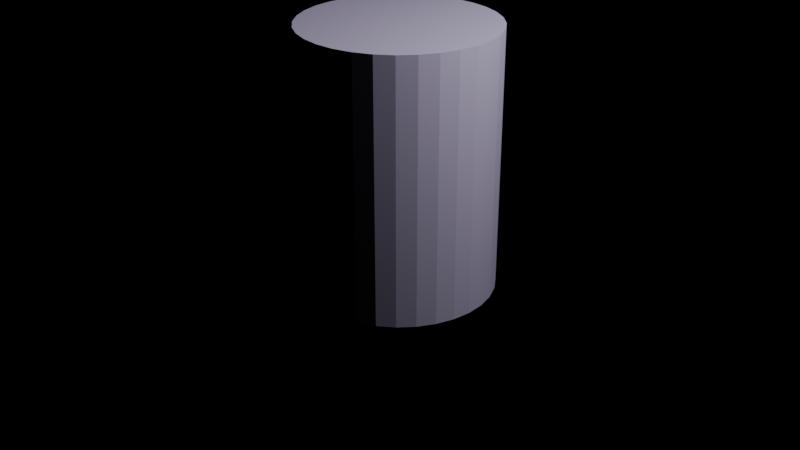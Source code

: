 # Source: trile.blend  (saved by Blender 4.2.66; exported with 4.5.12 LTS)
import bpy
from mathutils import Matrix  # noqa: F401  (used for matrix-valued properties, if any)

bpy.ops.wm.read_factory_settings(use_empty=True)
scene = bpy.context.scene
scene.name = 'Scene'

# ---- collections
col_collection = bpy.data.collections.new('Collection'); scene.collection.children.link(col_collection)

# ---- materials (node trees are filled in below, after node groups)
mat_material_001 = bpy.data.materials.new('Material.001')

# ---- material node trees
mat_material_001.use_nodes = True; mat_material_001.node_tree.nodes.clear()
_N = mat_material_001.node_tree.nodes; _L = mat_material_001.node_tree.links
n0 = _N.new('ShaderNodeBsdfPrincipled'); n0.name = 'Principled BSDF'; n0.location = (10, 300)
n0.inputs[0].default_value = (0.6319, 0.5573, 0.8002, 1.0)
n1 = _N.new('ShaderNodeOutputMaterial'); n1.name = 'Material Output'; n1.location = (300, 300)
_L.new(n0.outputs[0], n1.inputs[0])
n1.is_active_output = True

# ---- world
world_world = bpy.data.worlds.new('World'); scene.world = world_world
world_world.use_nodes = True; world_world.node_tree.nodes.clear()
_N = world_world.node_tree.nodes; _L = world_world.node_tree.links
n0 = _N.new('ShaderNodeOutputWorld'); n0.name = 'World Output'; n0.location = (300, 300)
n1 = _N.new('ShaderNodeAddShader'); n1.name = 'Add Shader'; n1.location = (10, 300)
_L.new(n1.outputs[0], n0.inputs[0])
n0.is_active_output = True
world_world.color = (0.05088, 0.05088, 0.05088)
world_world.sun_shadow_jitter_overblur = 0.0

# ---- cameras
cam_camera = bpy.data.cameras.new('Camera')
cam_camera.clip_end = 100.0
cam_camera.ortho_scale = 7.314

# ---- lights
light_light = bpy.data.lights.new('Light', 'POINT')
light_light.energy = 1000.0
light_light.shadow_soft_size = 0.1

# ---- meshes
me_cylinder = bpy.data.meshes.new('Cylinder')
me_cylinder.from_pydata([(0.0, 1.0, -1.0), (0.0, 1.0, 1.0), (0.1951, 0.9808, -1.0), (0.1951, 0.9808, 1.0), (0.3827, 0.9239, -1.0), (0.3827, 0.9239, 1.0), (0.5556, 0.8315, -1.0), (0.5556, 0.8315, 1.0), (0.7071, 0.7071, -1.0), (0.7071, 0.7071, 1.0), (0.8315, 0.5556, -1.0), (0.8315, 0.5556, 1.0), (0.9239, 0.3827, -1.0), (0.9239, 0.3827, 1.0), (0.9808, 0.1951, -1.0), (0.9808, 0.1951, 1.0), (1.0, 0.0, -1.0), (1.0, 0.0, 1.0), (0.9808, -0.1951, -1.0), (0.9808, -0.1951, 1.0), (0.9239, -0.3827, -1.0), (0.9239, -0.3827, 1.0), (0.8315, -0.5556, -1.0), (0.8315, -0.5556, 1.0), (0.7071, -0.7071, -1.0), (0.7071, -0.7071, 1.0), (0.5556, -0.8315, -1.0), (0.5556, -0.8315, 1.0), (0.3827, -0.9239, -1.0), (0.3827, -0.9239, 1.0), (0.1951, -0.9808, -1.0), (0.1951, -0.9808, 1.0), (0.0, -1.0, -1.0), (0.0, -1.0, 1.0), (-0.1951, -0.9808, -1.0), (-0.1951, -0.9808, 1.0), (-0.3827, -0.9239, -1.0), (-0.3827, -0.9239, 1.0), (-0.5556, -0.8315, -1.0), (-0.5556, -0.8315, 1.0), (-0.7071, -0.7071, -1.0), (-0.7071, -0.7071, 1.0), (-0.8315, -0.5556, -1.0), (-0.8315, -0.5556, 1.0), (-0.9239, -0.3827, -1.0), (-0.9239, -0.3827, 1.0), (-0.9808, -0.1951, -1.0), (-0.9808, -0.1951, 1.0), (-1.0, 0.0, -1.0), (-1.0, 0.0, 1.0), (-0.9808, 0.1951, -1.0), (-0.9808, 0.1951, 1.0), (-0.9239, 0.3827, -1.0), (-0.9239, 0.3827, 1.0), (-0.8315, 0.5556, -1.0), (-0.8315, 0.5556, 1.0), (-0.7071, 0.7071, -1.0), (-0.7071, 0.7071, 1.0), (-0.5556, 0.8315, -1.0), (-0.5556, 0.8315, 1.0), (-0.3827, 0.9239, -1.0), (-0.3827, 0.9239, 1.0), (-0.1951, 0.9808, -1.0), (-0.1951, 0.9808, 1.0), (0.1951, 0.9808, 1.712), (1.359e-08, 1.0, 1.712), (0.3827, 0.9239, 1.712), (0.5556, 0.8315, 1.712), (0.7071, 0.7071, 1.712), (0.8315, 0.5556, 1.712), (0.9239, 0.3827, 1.712), (0.9808, 0.1951, 1.712), (1.0, 0.0, 1.712), (0.9808, -0.1951, 1.712), (0.9239, -0.3827, 1.712), (0.8315, -0.5556, 1.712), (0.7071, -0.7071, 1.712), (0.5556, -0.8315, 1.712), (0.3827, -0.9239, 1.712), (0.1951, -0.9808, 1.712), (1.359e-08, -1.0, 1.712), (-0.1951, -0.9808, 1.712), (-0.3827, -0.9239, 1.712), (-0.5556, -0.8315, 1.712), (-0.7071, -0.7071, 1.712), (-0.8315, -0.5556, 1.712), (-0.9239, -0.3827, 1.712), (-0.9808, -0.1951, 1.712), (-1.0, 0.0, 1.712), (-0.9808, 0.1951, 1.712), (-0.9239, 0.3827, 1.712), (-0.8315, 0.5556, 1.712), (-0.7071, 0.7071, 1.712), (-0.5556, 0.8315, 1.712), (-0.3827, 0.9239, 1.712), (-0.1951, 0.9808, 1.712), (0.3827, 0.9239, 1.249), (0.5556, 0.8315, 1.249), (0.8315, -0.5556, 1.249), (0.7071, -0.7071, 1.249), (-0.7071, -0.7071, 1.249), (-0.8315, -0.5556, 1.249), (-0.5556, 0.8315, 1.249), (-0.3827, 0.9239, 1.249), (0.9808, 0.1951, 1.249), (1.0, 0.0, 1.249), (4.752e-09, -1.0, 1.249), (-0.1951, -0.9808, 1.249), (-0.9808, 0.1951, 1.249), (-0.9239, 0.3827, 1.249), (0.7071, 0.7071, 1.249), (0.5556, -0.8315, 1.249), (-0.9239, -0.3827, 1.249), (-0.1951, 0.9808, 1.249), (0.9808, -0.1951, 1.249), (-0.3827, -0.9239, 1.249), (-0.8315, 0.5556, 1.249), (0.8315, 0.5556, 1.249), (0.3827, -0.9239, 1.249), (-0.9808, -0.1951, 1.249), (4.752e-09, 1.0, 1.249), (0.1951, 0.9808, 1.249), (0.9239, -0.3827, 1.249), (-0.5556, -0.8315, 1.249), (-0.7071, 0.7071, 1.249), (0.9239, 0.3827, 1.249), (0.1951, -0.9808, 1.249), (-1.0, 0.0, 1.249), (0.0, 1.0, -0.548), (0.1951, 0.9808, -0.548), (0.3827, 0.9239, -0.548), (0.5556, 0.8315, -0.548), (0.7071, 0.7071, -0.548), (0.8315, 0.5556, -0.548), (0.9239, 0.3827, -0.548), (0.9808, 0.1951, -0.548), (1.0, 0.0, -0.548), (0.9808, -0.1951, -0.548), (0.9239, -0.3827, -0.548), (0.8315, -0.5556, -0.548), (0.7071, -0.7071, -0.548), (0.5556, -0.8315, -0.548), (0.3827, -0.9239, -0.548), (0.1951, -0.9808, -0.548), (0.0, -1.0, -0.548), (-0.1951, -0.9808, -0.548), (-0.3827, -0.9239, -0.548), (-0.5556, -0.8315, -0.548), (-0.7071, -0.7071, -0.548), (-0.8315, -0.5556, -0.548), (-0.9239, -0.3827, -0.548), (-0.9808, -0.1951, -0.548), (-1.0, 0.0, -0.548), (-0.9808, 0.1951, -0.548), (-0.9239, 0.3827, -0.548), (-0.8315, 0.5556, -0.548), (-0.7071, 0.7071, -0.548), (-0.5556, 0.8315, -0.548), (-0.3827, 0.9239, -0.548), (-0.1951, 0.9808, -0.548)], [], [(128, 1, 3, 129), (129, 3, 5, 130), (130, 5, 7, 131), (131, 7, 9, 132), (132, 9, 11, 133), (133, 11, 13, 134), (134, 13, 15, 135), (135, 15, 17, 136), (136, 17, 19, 137), (137, 19, 21, 138), (138, 21, 23, 139), (139, 23, 25, 140), (140, 25, 27, 141), (141, 27, 29, 142), (142, 29, 31, 143), (143, 31, 33, 144), (144, 33, 35, 145), (145, 35, 37, 146), (146, 37, 39, 147), (147, 39, 41, 148), (148, 41, 43, 149), (149, 43, 45, 150), (150, 45, 47, 151), (151, 47, 49, 152), (152, 49, 51, 153), (153, 51, 53, 154), (154, 53, 55, 155), (155, 55, 57, 156), (156, 57, 59, 157), (157, 59, 61, 158), (97, 96, 66, 67), (158, 61, 63, 159), (159, 63, 1, 128), (0, 2, 4, 6, 8, 10, 12, 14, 16, 18, 20, 22, 24, 26, 28, 30, 32, 34, 36, 38, 40, 42, 44, 46, 48, 50, 52, 54, 56, 58, 60, 62), (64, 65, 95, 94, 93, 92, 91, 90, 89, 88, 87, 86, 85, 84, 83, 82, 81, 80, 79, 78, 77, 76, 75, 74, 73, 72, 71, 70, 69, 68, 67, 66), (99, 98, 75, 76), (101, 100, 84, 85), (103, 102, 93, 94), (105, 104, 71, 72), (107, 106, 80, 81), (109, 108, 89, 90), (110, 97, 67, 68), (111, 99, 76, 77), (112, 101, 85, 86), (113, 103, 94, 95), (114, 105, 72, 73), (115, 107, 81, 82), (116, 109, 90, 91), (117, 110, 68, 69), (118, 111, 77, 78), (119, 112, 86, 87), (121, 120, 65, 64), (120, 113, 95, 65), (122, 114, 73, 74), (123, 115, 82, 83), (124, 116, 91, 92), (125, 117, 69, 70), (126, 118, 78, 79), (127, 119, 87, 88), (96, 121, 64, 66), (98, 122, 74, 75), (100, 123, 83, 84), (102, 124, 92, 93), (104, 125, 70, 71), (106, 126, 79, 80), (108, 127, 88, 89), (51, 49, 127, 108), (33, 31, 126, 106), (15, 13, 125, 104), (59, 57, 124, 102), (41, 39, 123, 100), (23, 21, 122, 98), (5, 3, 121, 96), (49, 47, 119, 127), (31, 29, 118, 126), (13, 11, 117, 125), (57, 55, 116, 124), (39, 37, 115, 123), (21, 19, 114, 122), (1, 63, 113, 120), (3, 1, 120, 121), (47, 45, 112, 119), (29, 27, 111, 118), (11, 9, 110, 117), (55, 53, 109, 116), (37, 35, 107, 115), (19, 17, 105, 114), (63, 61, 103, 113), (45, 43, 101, 112), (27, 25, 99, 111), (9, 7, 97, 110), (53, 51, 108, 109), (35, 33, 106, 107), (17, 15, 104, 105), (61, 59, 102, 103), (43, 41, 100, 101), (25, 23, 98, 99), (7, 5, 96, 97), (62, 159, 128, 0), (60, 158, 159, 62), (58, 157, 158, 60), (56, 156, 157, 58), (54, 155, 156, 56), (52, 154, 155, 54), (50, 153, 154, 52), (48, 152, 153, 50), (46, 151, 152, 48), (44, 150, 151, 46), (42, 149, 150, 44), (40, 148, 149, 42), (38, 147, 148, 40), (36, 146, 147, 38), (34, 145, 146, 36), (32, 144, 145, 34), (30, 143, 144, 32), (28, 142, 143, 30), (26, 141, 142, 28), (24, 140, 141, 26), (22, 139, 140, 24), (20, 138, 139, 22), (18, 137, 138, 20), (16, 136, 137, 18), (14, 135, 136, 16), (12, 134, 135, 14), (10, 133, 134, 12), (8, 132, 133, 10), (6, 131, 132, 8), (4, 130, 131, 6), (2, 129, 130, 4), (0, 128, 129, 2)])
_uv = me_cylinder.uv_layers.new(name='UVMap')
_uv.uv.foreach_set('vector', [1.0, 0.613, 1.0, 1.0, 0.9688, 1.0, 0.9688, 0.613, 0.9688, 0.613, 0.9688, 1.0, 0.9375, 1.0, 0.9375, 0.613, 0.9375, 0.613, 0.9375, 1.0, 0.9062, 1.0, 0.9062, 0.613, 0.9062, 0.613, 0.9062, 1.0, 0.875, 1.0, 0.875, 0.613, 0.875, 0.613, 0.875, 1.0, 0.8438, 1.0, 0.8438, 0.613, 0.8438, 0.613, 0.8438, 1.0, 0.8125, 1.0, 0.8125, 0.613, 0.8125, 0.613, 0.8125, 1.0, 0.7812, 1.0, 0.7812, 0.613, 0.7812, 0.613, 0.7812, 1.0, 0.75, 1.0, 0.75, 0.613, 0.75, 0.613, 0.75, 1.0, 0.7188, 1.0, 0.7188, 0.613, 0.7188, 0.613, 0.7188, 1.0, 0.6875, 1.0, 0.6875, 0.613, 0.6875, 0.613, 0.6875, 1.0, 0.6562, 1.0, 0.6562, 0.613, 0.6562, 0.613, 0.6562, 1.0, 0.625, 1.0, 0.625, 0.613, 0.625, 0.613, 0.625, 1.0, 0.5938, 1.0, 0.5938, 0.613, 0.5938, 0.613, 0.5938, 1.0, 0.5625, 1.0, 0.5625, 0.613, 0.5625, 0.613, 0.5625, 1.0, 0.5312, 1.0, 0.5312, 0.613, 0.5312, 0.613, 0.5312, 1.0, 0.5, 1.0, 0.5, 0.613, 0.5, 0.613, 0.5, 1.0, 0.4688, 1.0, 0.4688, 0.613, 0.4688, 0.613, 0.4688, 1.0, 0.4375, 1.0, 0.4375, 0.613, 0.4375, 0.613, 0.4375, 1.0, 0.4062, 1.0, 0.4062, 0.613, 0.4062, 0.613, 0.4062, 1.0, 0.375, 1.0, 0.375, 0.613, 0.375, 0.613, 0.375, 1.0, 0.3438, 1.0, 0.3438, 0.613, 0.3438, 0.613, 0.3438, 1.0, 0.3125, 1.0, 0.3125, 0.613, 0.3125, 0.613, 0.3125, 1.0, 0.2812, 1.0, 0.2812, 0.613, 0.2812, 0.613, 0.2812, 1.0, 0.25, 1.0, 0.25, 0.613, 0.25, 0.613, 0.25, 1.0, 0.2188, 1.0, 0.2188, 0.613, 0.2188, 0.613, 0.2188, 1.0, 0.1875, 1.0, 0.1875, 0.613, 0.1875, 0.613, 0.1875, 1.0, 0.1562, 1.0, 0.1562, 0.613, 0.1562, 0.613, 0.1562, 1.0, 0.125, 1.0, 0.125, 0.613, 0.125, 0.613, 0.125, 1.0, 0.09375, 1.0, 0.09375, 0.613, 0.09375, 0.613, 0.09375, 1.0, 0.0625, 1.0, 0.0625, 0.613, 0.9062, 1.0, 0.9375, 1.0, 0.9375, 1.0, 0.9062, 1.0, 0.0625, 0.613, 0.0625, 1.0, 0.03125, 1.0, 0.03125, 0.613, 0.03125, 0.613, 0.03125, 1.0, 0.0, 1.0, 0.0, 0.613, 0.75, 0.49, 0.7968, 0.4854, 0.8418, 0.4717, 0.8833, 0.4496, 0.9197, 0.4197, 0.9496, 0.3833, 0.9717, 0.3418, 0.9854, 0.2968, 0.99, 0.25, 0.9854, 0.2032, 0.9717, 0.1582, 0.9496, 0.1167, 0.9197, 0.08029, 0.8833, 0.05045, 0.8418, 0.02827, 0.7968, 0.01461, 0.75, 0.01, 0.7032, 0.01461, 0.6582, 0.02827, 0.6167, 0.05045, 0.5803, 0.08029, 0.5504, 0.1167, 0.5283, 0.1582, 0.5146, 0.2032, 0.51, 0.25, 0.5146, 0.2968, 0.5283, 0.3418, 0.5504, 0.3833, 0.5803, 0.4197, 0.6167, 0.4496, 0.6582, 0.4717, 0.7032, 0.4854, 0.2968, 0.4854, 0.25, 0.49, 0.2032, 0.4854, 0.1582, 0.4717, 0.1167, 0.4496, 0.08029, 0.4197, 0.05045, 0.3833, 0.02827, 0.3418, 0.01461, 0.2968, 0.01, 0.25, 0.01461, 0.2032, 0.02827, 0.1582, 0.05045, 0.1167, 0.08029, 0.08029, 0.1167, 0.05045, 0.1582, 0.02827, 0.2032, 0.01461, 0.25, 0.01, 0.2968, 0.01461, 0.3418, 0.02827, 0.3833, 0.05045, 0.4197, 0.08029, 0.4496, 0.1167, 0.4717, 0.1582, 0.4854, 0.2032, 0.49, 0.25, 0.4854, 0.2968, 0.4717, 0.3418, 0.4496, 0.3833, 0.4197, 0.4197, 0.3833, 0.4496, 0.3418, 0.4717, 0.625, 1.0, 0.6562, 1.0, 0.6562, 1.0, 0.625, 1.0, 0.3438, 1.0, 0.375, 1.0, 0.375, 1.0, 0.3438, 1.0, 0.0625, 1.0, 0.09375, 1.0, 0.09375, 1.0, 0.0625, 1.0, 0.75, 1.0, 0.7812, 1.0, 0.7812, 1.0, 0.75, 1.0, 0.4688, 1.0, 0.5, 1.0, 0.5, 1.0, 0.4688, 1.0, 0.1875, 1.0, 0.2188, 1.0, 0.2188, 1.0, 0.1875, 1.0, 0.875, 1.0, 0.9062, 1.0, 0.9062, 1.0, 0.875, 1.0, 0.5938, 1.0, 0.625, 1.0, 0.625, 1.0, 0.5938, 1.0, 0.3125, 1.0, 0.3438, 1.0, 0.3438, 1.0, 0.3125, 1.0, 0.03125, 1.0, 0.0625, 1.0, 0.0625, 1.0, 0.03125, 1.0, 0.7188, 1.0, 0.75, 1.0, 0.75, 1.0, 0.7188, 1.0, 0.4375, 1.0, 0.4688, 1.0, 0.4688, 1.0, 0.4375, 1.0, 0.1562, 1.0, 0.1875, 1.0, 0.1875, 1.0, 0.1562, 1.0, 0.8438, 1.0, 0.875, 1.0, 0.875, 1.0, 0.8438, 1.0, 0.5625, 1.0, 0.5938, 1.0, 0.5938, 1.0, 0.5625, 1.0, 0.2812, 1.0, 0.3125, 1.0, 0.3125, 1.0, 0.2812, 1.0, 0.9688, 1.0, 1.0, 1.0, 1.0, 1.0, 0.9688, 1.0, 0.0, 1.0, 0.03125, 1.0, 0.03125, 1.0, 0.0, 1.0, 0.6875, 1.0, 0.7188, 1.0, 0.7188, 1.0, 0.6875, 1.0, 0.4062, 1.0, 0.4375, 1.0, 0.4375, 1.0, 0.4062, 1.0, 0.125, 1.0, 0.1562, 1.0, 0.1562, 1.0, 0.125, 1.0, 0.8125, 1.0, 0.8438, 1.0, 0.8438, 1.0, 0.8125, 1.0, 0.5312, 1.0, 0.5625, 1.0, 0.5625, 1.0, 0.5312, 1.0, 0.25, 1.0, 0.2812, 1.0, 0.2812, 1.0, 0.25, 1.0, 0.9375, 1.0, 0.9688, 1.0, 0.9688, 1.0, 0.9375, 1.0, 0.6562, 1.0, 0.6875, 1.0, 0.6875, 1.0, 0.6562, 1.0, 0.375, 1.0, 0.4062, 1.0, 0.4062, 1.0, 0.375, 1.0, 0.09375, 1.0, 0.125, 1.0, 0.125, 1.0, 0.09375, 1.0, 0.7812, 1.0, 0.8125, 1.0, 0.8125, 1.0, 0.7812, 1.0, 0.5, 1.0, 0.5312, 1.0, 0.5312, 1.0, 0.5, 1.0, 0.2188, 1.0, 0.25, 1.0, 0.25, 1.0, 0.2188, 1.0, 0.2188, 1.0, 0.25, 1.0, 0.25, 1.0, 0.2188, 1.0, 0.5, 1.0, 0.5312, 1.0, 0.5312, 1.0, 0.5, 1.0, 0.7812, 1.0, 0.8125, 1.0, 0.8125, 1.0, 0.7812, 1.0, 0.09375, 1.0, 0.125, 1.0, 0.125, 1.0, 0.09375, 1.0, 0.375, 1.0, 0.4062, 1.0, 0.4062, 1.0, 0.375, 1.0, 0.6562, 1.0, 0.6875, 1.0, 0.6875, 1.0, 0.6562, 1.0, 0.9375, 1.0, 0.9688, 1.0, 0.9688, 1.0, 0.9375, 1.0, 0.25, 1.0, 0.2812, 1.0, 0.2812, 1.0, 0.25, 1.0, 0.5312, 1.0, 0.5625, 1.0, 0.5625, 1.0, 0.5312, 1.0, 0.8125, 1.0, 0.8438, 1.0, 0.8438, 1.0, 0.8125, 1.0, 0.125, 1.0, 0.1562, 1.0, 0.1562, 1.0, 0.125, 1.0, 0.4062, 1.0, 0.4375, 1.0, 0.4375, 1.0, 0.4062, 1.0, 0.6875, 1.0, 0.7188, 1.0, 0.7188, 1.0, 0.6875, 1.0, 0.0, 1.0, 0.03125, 1.0, 0.03125, 1.0, 0.0, 1.0, 0.9688, 1.0, 1.0, 1.0, 1.0, 1.0, 0.9688, 1.0, 0.2812, 1.0, 0.3125, 1.0, 0.3125, 1.0, 0.2812, 1.0, 0.5625, 1.0, 0.5938, 1.0, 0.5938, 1.0, 0.5625, 1.0, 0.8438, 1.0, 0.875, 1.0, 0.875, 1.0, 0.8438, 1.0, 0.1562, 1.0, 0.1875, 1.0, 0.1875, 1.0, 0.1562, 1.0, 0.4375, 1.0, 0.4688, 1.0, 0.4688, 1.0, 0.4375, 1.0, 0.7188, 1.0, 0.75, 1.0, 0.75, 1.0, 0.7188, 1.0, 0.03125, 1.0, 0.0625, 1.0, 0.0625, 1.0, 0.03125, 1.0, 0.3125, 1.0, 0.3438, 1.0, 0.3438, 1.0, 0.3125, 1.0, 0.5938, 1.0, 0.625, 1.0, 0.625, 1.0, 0.5938, 1.0, 0.875, 1.0, 0.9062, 1.0, 0.9062, 1.0, 0.875, 1.0, 0.1875, 1.0, 0.2188, 1.0, 0.2188, 1.0, 0.1875, 1.0, 0.4688, 1.0, 0.5, 1.0, 0.5, 1.0, 0.4688, 1.0, 0.75, 1.0, 0.7812, 1.0, 0.7812, 1.0, 0.75, 1.0, 0.0625, 1.0, 0.09375, 1.0, 0.09375, 1.0, 0.0625, 1.0, 0.3438, 1.0, 0.375, 1.0, 0.375, 1.0, 0.3438, 1.0, 0.625, 1.0, 0.6562, 1.0, 0.6562, 1.0, 0.625, 1.0, 0.9062, 1.0, 0.9375, 1.0, 0.9375, 1.0, 0.9062, 1.0, 0.03125, 0.5, 0.03125, 0.613, 0.0, 0.613, 0.0, 0.5, 0.0625, 0.5, 0.0625, 0.613, 0.03125, 0.613, 0.03125, 0.5, 0.09375, 0.5, 0.09375, 0.613, 0.0625, 0.613, 0.0625, 0.5, 0.125, 0.5, 0.125, 0.613, 0.09375, 0.613, 0.09375, 0.5, 0.1562, 0.5, 0.1562, 0.613, 0.125, 0.613, 0.125, 0.5, 0.1875, 0.5, 0.1875, 0.613, 0.1562, 0.613, 0.1562, 0.5, 0.2188, 0.5, 0.2188, 0.613, 0.1875, 0.613, 0.1875, 0.5, 0.25, 0.5, 0.25, 0.613, 0.2188, 0.613, 0.2188, 0.5, 0.2812, 0.5, 0.2812, 0.613, 0.25, 0.613, 0.25, 0.5, 0.3125, 0.5, 0.3125, 0.613, 0.2812, 0.613, 0.2812, 0.5, 0.3438, 0.5, 0.3438, 0.613, 0.3125, 0.613, 0.3125, 0.5, 0.375, 0.5, 0.375, 0.613, 0.3438, 0.613, 0.3438, 0.5, 0.4062, 0.5, 0.4062, 0.613, 0.375, 0.613, 0.375, 0.5, 0.4375, 0.5, 0.4375, 0.613, 0.4062, 0.613, 0.4062, 0.5, 0.4688, 0.5, 0.4688, 0.613, 0.4375, 0.613, 0.4375, 0.5, 0.5, 0.5, 0.5, 0.613, 0.4688, 0.613, 0.4688, 0.5, 0.5312, 0.5, 0.5312, 0.613, 0.5, 0.613, 0.5, 0.5, 0.5625, 0.5, 0.5625, 0.613, 0.5312, 0.613, 0.5312, 0.5, 0.5938, 0.5, 0.5938, 0.613, 0.5625, 0.613, 0.5625, 0.5, 0.625, 0.5, 0.625, 0.613, 0.5938, 0.613, 0.5938, 0.5, 0.6562, 0.5, 0.6562, 0.613, 0.625, 0.613, 0.625, 0.5, 0.6875, 0.5, 0.6875, 0.613, 0.6562, 0.613, 0.6562, 0.5, 0.7188, 0.5, 0.7188, 0.613, 0.6875, 0.613, 0.6875, 0.5, 0.75, 0.5, 0.75, 0.613, 0.7188, 0.613, 0.7188, 0.5, 0.7812, 0.5, 0.7812, 0.613, 0.75, 0.613, 0.75, 0.5, 0.8125, 0.5, 0.8125, 0.613, 0.7812, 0.613, 0.7812, 0.5, 0.8438, 0.5, 0.8438, 0.613, 0.8125, 0.613, 0.8125, 0.5, 0.875, 0.5, 0.875, 0.613, 0.8438, 0.613, 0.8438, 0.5, 0.9062, 0.5, 0.9062, 0.613, 0.875, 0.613, 0.875, 0.5, 0.9375, 0.5, 0.9375, 0.613, 0.9062, 0.613, 0.9062, 0.5, 0.9688, 0.5, 0.9688, 0.613, 0.9375, 0.613, 0.9375, 0.5, 1.0, 0.5, 1.0, 0.613, 0.9688, 0.613, 0.9688, 0.5])
me_cylinder.materials.append(mat_material_001)
me_cylinder.update()

# ---- objects
ob_light = bpy.data.objects.new('Light', light_light)
ob_camera = bpy.data.objects.new('Camera', cam_camera)
ob_cylinder = bpy.data.objects.new('Cylinder', me_cylinder)

# ---- transforms, parenting, visibility, modifiers, constraints
ob_light.location = (4.076, 1.005, 5.904)
ob_light.rotation_euler = (0.6503, 0.05522, 1.866)
ob_light.lock_rotations_4d = False
ob_light.empty_display_type = 'ARROWS'
ob_light.color = (0.0, 0.0, 0.0, 0.0)
ob_light.lineart.crease_threshold = 0.0
ob_camera.location = (7.359, -6.926, 4.958)
ob_camera.rotation_euler = (1.109, 0.0, 0.8149)
ob_camera.lock_rotations_4d = False
ob_camera.empty_display_type = 'ARROWS'
ob_camera.color = (0.0, 0.0, 0.0, 0.0)
ob_camera.display_type = 'WIRE'
ob_camera.lineart.crease_threshold = 0.0
ob_cylinder.location = (0.0, 0.0, 0.327)

# ---- collection membership
col_collection.objects.link(ob_light)
col_collection.objects.link(ob_camera)
col_collection.objects.link(ob_cylinder)

# ---- scene / render settings (as saved in the file)
scene.camera = ob_camera
scene.frame_start = 1; scene.frame_end = 250; scene.frame_set(1)
scene.render.engine = 'BLENDER_EEVEE_NEXT'
bpy.context.view_layer.update()
